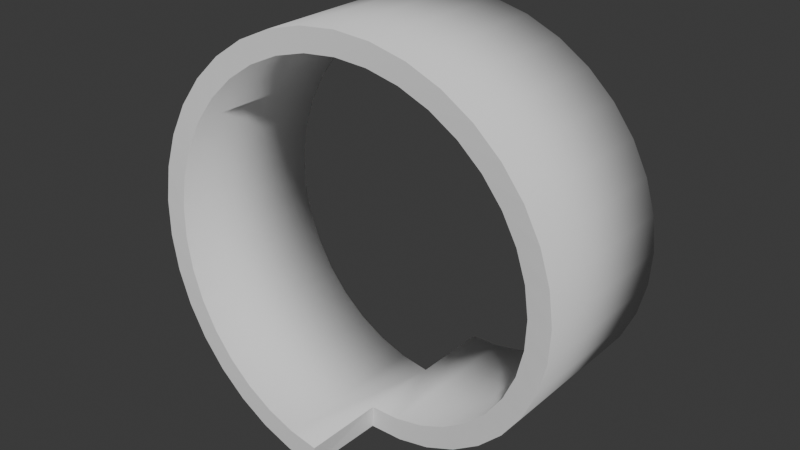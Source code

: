 # Source: spiral.blend  (saved by Blender 4.0.36; exported with 4.5.12 LTS)
import bpy
from mathutils import Matrix  # noqa: F401  (used for matrix-valued properties, if any)

bpy.ops.wm.read_factory_settings(use_empty=True)
scene = bpy.context.scene
scene.name = 'Scene'

# ---- collections
col_collection = bpy.data.collections.new('Collection'); scene.collection.children.link(col_collection)

# ---- world
world_world = bpy.data.worlds.new('World'); scene.world = world_world
world_world.use_nodes = True; world_world.node_tree.nodes.clear()
_N = world_world.node_tree.nodes; _L = world_world.node_tree.links
n0 = _N.new('ShaderNodeOutputWorld'); n0.name = 'World Output'; n0.location = (300, 300)
n1 = _N.new('ShaderNodeBackground'); n1.name = 'Background'; n1.location = (10, 300)
n1.inputs[0].default_value = (0.05088, 0.05088, 0.05088, 1.0)
_L.new(n1.outputs[0], n0.inputs[0])
n0.is_active_output = True
world_world.color = (0.05088, 0.05088, 0.05088)
world_world.use_sun_shadow = False
world_world.sun_shadow_jitter_overblur = 0.0

# ---- meshes
me_plane = bpy.data.meshes.new('Plane')
me_plane.from_pydata([(-0.6946, -2.65, 0.06077), (0.0, -2.7, 0.0), (0.0, -0.9, 0.0), (-1.368, -2.6, 0.2412), (-1.368, 1.0, 0.2412), (-2.0, -2.55, 0.5359), (-2.0, 1.05, 0.5359), (-2.571, -2.5, 0.9358), (-2.571, 1.1, 0.9358), (-3.064, -2.45, 1.429), (-3.464, -2.4, 2.0), (-3.464, 1.2, 2.0), (-3.759, -2.35, 2.632), (-3.759, 1.25, 2.632), (-3.939, -2.3, 3.305), (-4.0, -2.25, 4.0), (-3.939, -2.2, 4.695), (-3.759, -2.15, 5.368), (-3.464, -2.1, 6.0), (-3.064, -2.05, 6.571), (-2.571, -2.0, 7.064), (-2.0, -1.95, 7.464), (-1.368, -1.9, 7.759), (-0.6946, -1.85, 7.939), (-1.431e-06, -1.8, 8.0), (0.6946, -1.75, 7.939), (1.368, -1.7, 7.759), (2.0, -1.65, 7.464), (2.571, -1.6, 7.064), (3.064, -1.55, 6.571), (3.464, -1.5, 6.0), (3.759, -1.45, 5.368), (3.939, -1.4, 4.695), (4.0, -1.35, 4.0), (3.939, -1.3, 3.305), (3.939, 2.3, 3.305), (3.759, -1.25, 2.632), (3.464, -1.2, 2.0), (3.464, 2.4, 2.0), (3.064, -1.15, 1.429), (3.064, 2.45, 1.429), (2.571, -1.1, 0.9358), (2.0, -1.05, 0.5359), (2.0, 2.55, 0.5359), (1.368, -1.0, 0.2412), (1.368, 2.6, 0.2412), (0.6946, -0.95, 0.06077), (3.457e-06, 0.9, 3.632e-06), (-0.6946, 0.95, 0.06077), (-3.064, 1.15, 1.429), (-3.939, 1.3, 3.305), (-4.0, 1.35, 4.0), (-3.939, 1.4, 4.695), (-3.759, 1.45, 5.368), (-3.464, 1.5, 6.0), (-3.064, 1.55, 6.571), (-2.571, 1.6, 7.064), (-2.0, 1.65, 7.464), (-1.368, 1.7, 7.759), (-0.6946, 1.75, 7.939), (-3.636e-06, 1.8, 8.0), (0.6946, 1.85, 7.939), (1.368, 1.9, 7.759), (2.0, 1.95, 7.464), (2.571, 2.0, 7.064), (3.064, 2.05, 6.571), (3.464, 2.1, 6.0), (3.759, 2.15, 5.368), (3.939, 2.2, 4.695), (4.0, 2.25, 4.0), (3.759, 2.35, 2.632), (2.571, 2.5, 0.9358), (0.6946, 2.65, 0.06078), (8.821e-06, 2.7, 5.316e-06), (-0.7795, -2.65, -0.432), (-0.04358, -2.7, -0.4981), (-0.0137, -0.9, -0.4998), (-1.537, -2.6, -0.2293), (-1.541, 1.0, -0.2279), (-2.248, -2.55, 0.1019), (-2.252, 1.05, 0.1039), (-2.891, -2.5, 0.5515), (-2.894, 1.1, 0.5541), (-3.446, -2.45, 1.106), (-3.896, -2.4, 1.748), (-3.898, 1.2, 1.752), (-4.228, -2.35, 2.459), (-4.229, 1.25, 2.463), (-4.431, -2.3, 3.217), (-4.5, -2.25, 3.998), (-4.432, -2.2, 4.779), (-4.229, -2.15, 5.537), (-3.898, -2.1, 6.248), (-3.448, -2.05, 6.891), (-2.894, -2.0, 7.446), (-2.252, -1.95, 7.896), (-1.541, -1.9, 8.228), (-0.7834, -1.85, 8.431), (-0.001995, -1.8, 8.5), (0.7795, -1.75, 8.432), (1.537, -1.7, 8.229), (2.248, -1.65, 7.898), (2.891, -1.6, 7.448), (3.446, -1.55, 6.894), (3.896, -1.5, 6.252), (4.228, -1.45, 5.541), (4.431, -1.4, 4.783), (4.5, -1.35, 4.002), (4.432, -1.3, 3.221), (4.431, 2.3, 3.217), (4.229, -1.25, 2.463), (3.898, -1.2, 1.752), (3.896, 2.4, 1.748), (3.448, -1.15, 1.109), (3.446, 2.45, 1.106), (2.894, -1.1, 0.5541), (2.252, -1.05, 0.1039), (2.248, 2.55, 0.1019), (1.541, -1.0, -0.2279), (1.537, 2.6, -0.2293), (0.7834, -0.95, -0.4313), (0.01371, 0.9, -0.4998), (-0.7834, 0.95, -0.4313), (-3.448, 1.15, 1.109), (-4.432, 1.3, 3.221), (-4.5, 1.35, 4.002), (-4.431, 1.4, 4.783), (-4.228, 1.45, 5.541), (-3.896, 1.5, 6.252), (-3.446, 1.55, 6.894), (-2.891, 1.6, 7.448), (-2.248, 1.65, 7.898), (-1.537, 1.7, 8.229), (-0.7795, 1.75, 8.432), (0.00199, 1.8, 8.5), (0.7834, 1.85, 8.431), (1.541, 1.9, 8.228), (2.252, 1.95, 7.896), (2.894, 2.0, 7.446), (3.448, 2.05, 6.891), (3.898, 2.1, 6.248), (4.229, 2.15, 5.537), (4.432, 2.2, 4.779), (4.5, 2.25, 3.998), (4.228, 2.35, 2.459), (2.891, 2.5, 0.5515), (0.7795, 2.65, -0.432), (0.04359, 2.7, -0.4981)], [], [(48, 0, 1, 2, 47), (3, 0, 48, 4), (5, 3, 4, 6), (7, 5, 6, 8), (9, 7, 8, 49), (10, 9, 49, 11), (12, 10, 11, 13), (14, 12, 13, 50), (15, 14, 50, 51), (16, 15, 51, 52), (17, 16, 52, 53), (18, 17, 53, 54), (19, 18, 54, 55), (20, 19, 55, 56), (21, 20, 56, 57), (22, 21, 57, 58), (23, 22, 58, 59), (24, 23, 59, 60), (25, 24, 60, 61), (26, 25, 61, 62), (27, 26, 62, 63), (28, 27, 63, 64), (29, 28, 64, 65), (30, 29, 65, 66), (31, 30, 66, 67), (32, 31, 67, 68), (33, 32, 68, 69), (34, 33, 69, 35), (36, 34, 35, 70), (37, 36, 70, 38), (39, 37, 38, 40), (41, 39, 40, 71), (42, 41, 71, 43), (44, 42, 43, 45), (46, 44, 45, 72), (2, 46, 72, 73, 47), (122, 121, 76, 75, 74), (77, 78, 122, 74), (79, 80, 78, 77), (81, 82, 80, 79), (83, 123, 82, 81), (84, 85, 123, 83), (86, 87, 85, 84), (88, 124, 87, 86), (89, 125, 124, 88), (90, 126, 125, 89), (91, 127, 126, 90), (92, 128, 127, 91), (93, 129, 128, 92), (94, 130, 129, 93), (95, 131, 130, 94), (96, 132, 131, 95), (97, 133, 132, 96), (98, 134, 133, 97), (99, 135, 134, 98), (100, 136, 135, 99), (101, 137, 136, 100), (102, 138, 137, 101), (103, 139, 138, 102), (104, 140, 139, 103), (105, 141, 140, 104), (106, 142, 141, 105), (107, 143, 142, 106), (108, 109, 143, 107), (110, 144, 109, 108), (111, 112, 144, 110), (113, 114, 112, 111), (115, 145, 114, 113), (116, 117, 145, 115), (118, 119, 117, 116), (120, 146, 119, 118), (76, 121, 147, 146, 120), (1, 0, 74, 75), (2, 1, 75, 76), (0, 3, 77, 74), (3, 5, 79, 77), (6, 4, 78, 80), (5, 7, 81, 79), (8, 6, 80, 82), (7, 9, 83, 81), (9, 10, 84, 83), (10, 12, 86, 84), (13, 11, 85, 87), (12, 14, 88, 86), (14, 15, 89, 88), (15, 16, 90, 89), (16, 17, 91, 90), (17, 18, 92, 91), (18, 19, 93, 92), (19, 20, 94, 93), (20, 21, 95, 94), (21, 22, 96, 95), (22, 23, 97, 96), (23, 24, 98, 97), (24, 25, 99, 98), (25, 26, 100, 99), (26, 27, 101, 100), (27, 28, 102, 101), (28, 29, 103, 102), (29, 30, 104, 103), (30, 31, 105, 104), (31, 32, 106, 105), (32, 33, 107, 106), (33, 34, 108, 107), (34, 36, 110, 108), (36, 37, 111, 110), (37, 39, 113, 111), (40, 38, 112, 114), (39, 41, 115, 113), (41, 42, 116, 115), (42, 44, 118, 116), (45, 43, 117, 119), (44, 46, 120, 118), (52, 51, 125, 126), (53, 52, 126, 127), (55, 54, 128, 129), (58, 57, 131, 132), (64, 63, 137, 138), (68, 67, 141, 142), (4, 48, 122, 78), (49, 8, 82, 123), (11, 49, 123, 85), (50, 13, 87, 124), (51, 50, 124, 125), (54, 53, 127, 128), (56, 55, 129, 130), (57, 56, 130, 131), (59, 58, 132, 133), (60, 59, 133, 134), (61, 60, 134, 135), (62, 61, 135, 136), (63, 62, 136, 137), (65, 64, 138, 139), (66, 65, 139, 140), (67, 66, 140, 141), (69, 68, 142, 143), (35, 69, 143, 109), (70, 35, 109, 144), (38, 70, 144, 112), (71, 40, 114, 145), (43, 71, 145, 117), (72, 45, 119, 146), (46, 2, 76, 120), (48, 47, 121, 122), (47, 73, 147, 121), (73, 72, 146, 147)])
me_plane.polygons.foreach_set('use_smooth', [1, 1, 1, 1, 1, 1, 1, 1, 1, 1, 1, 1, 1, 1, 1, 1, 1, 1, 1, 1, 1, 1, 1, 1, 1, 1, 1, 1, 1, 1, 1, 1, 1, 1, 1, 1, 1, 1, 1, 1, 1, 1, 1, 1, 1, 1, 1, 1, 1, 1, 1, 1, 1, 1, 1, 1, 1, 1, 1, 1, 1, 1, 1, 1, 1, 1, 1, 1, 1, 1, 1, 1, 0, 0, 0, 0, 0, 0, 0, 0, 0, 0, 0, 0, 0, 0, 0, 0, 0, 0, 0, 0, 0, 0, 0, 0, 0, 0, 0, 0, 0, 0, 0, 0, 0, 0, 0, 0, 0, 0, 0, 0, 0, 0, 0, 0, 0, 0, 0, 0, 0, 0, 0, 0, 0, 0, 0, 0, 0, 0, 0, 0, 0, 0, 0, 0, 0, 0, 0, 0, 0, 0, 0, 0, 0, 0])
_uv = me_plane.uv_layers.new(name='UVMap')
_uv.uv.foreach_set('vector', [1.0, 1.0, 1.0, 0.0, 0.0, 0.0, 0.0, 0.0, 0.0, 1.0, 0.0, 0.0, 1.0, 0.0, 1.0, 1.0, 0.0, 1.0, 0.0, 0.0, 1.0, 0.0, 1.0, 1.0, 0.0, 1.0, 0.0, 0.0, 1.0, 0.0, 1.0, 1.0, 0.0, 1.0, 0.0, 0.0, 1.0, 0.0, 1.0, 1.0, 0.0, 1.0, 0.0, 0.0, 1.0, 0.0, 1.0, 1.0, 0.0, 1.0, 0.0, 0.0, 1.0, 0.0, 1.0, 1.0, 0.0, 1.0, 0.0, 0.0, 1.0, 0.0, 1.0, 1.0, 0.0, 1.0, 0.0, 0.0, 1.0, 0.0, 1.0, 1.0, 0.0, 1.0, 0.0, 0.0, 1.0, 0.0, 1.0, 1.0, 0.0, 1.0, 0.0, 0.0, 1.0, 0.0, 1.0, 1.0, 0.0, 1.0, 0.0, 0.0, 1.0, 0.0, 1.0, 1.0, 0.0, 1.0, 0.0, 0.0, 1.0, 0.0, 1.0, 1.0, 0.0, 1.0, 0.0, 0.0, 1.0, 0.0, 1.0, 1.0, 0.0, 1.0, 0.0, 0.0, 1.0, 0.0, 1.0, 1.0, 0.0, 1.0, 0.0, 0.0, 1.0, 0.0, 1.0, 1.0, 0.0, 1.0, 0.0, 0.0, 1.0, 0.0, 1.0, 1.0, 0.0, 1.0, 0.0, 0.0, 1.0, 0.0, 1.0, 1.0, 0.0, 1.0, 0.0, 0.0, 1.0, 0.0, 1.0, 1.0, 0.0, 1.0, 0.0, 0.0, 1.0, 0.0, 1.0, 1.0, 0.0, 1.0, 0.0, 0.0, 1.0, 0.0, 1.0, 1.0, 0.0, 1.0, 0.0, 0.0, 1.0, 0.0, 1.0, 1.0, 0.0, 1.0, 0.0, 0.0, 1.0, 0.0, 1.0, 1.0, 0.0, 1.0, 0.0, 0.0, 1.0, 0.0, 1.0, 1.0, 0.0, 1.0, 0.0, 0.0, 1.0, 0.0, 1.0, 1.0, 0.0, 1.0, 0.0, 0.0, 1.0, 0.0, 1.0, 1.0, 0.0, 1.0, 0.0, 0.0, 1.0, 0.0, 1.0, 1.0, 0.0, 1.0, 0.0, 0.0, 1.0, 0.0, 1.0, 1.0, 0.0, 1.0, 0.0, 0.0, 1.0, 0.0, 1.0, 1.0, 0.0, 1.0, 0.0, 0.0, 1.0, 0.0, 1.0, 1.0, 0.0, 1.0, 0.0, 0.0, 1.0, 0.0, 1.0, 1.0, 0.0, 1.0, 0.0, 0.0, 1.0, 0.0, 1.0, 1.0, 0.0, 1.0, 0.0, 0.0, 1.0, 0.0, 1.0, 1.0, 0.0, 1.0, 0.0, 0.0, 1.0, 0.0, 1.0, 1.0, 0.0, 1.0, 0.0, 0.0, 1.0, 0.0, 1.0, 1.0, 0.0, 1.0, 0.0, 0.0, 0.0, 0.0, 0.0, 1.0, 0.0, 0.0, 0.0, 1.0, 1.0, 1.0, 0.0, 1.0, 0.0, 0.0, 0.0, 0.0, 1.0, 0.0, 0.0, 0.0, 0.0, 1.0, 1.0, 1.0, 1.0, 0.0, 0.0, 0.0, 0.0, 1.0, 1.0, 1.0, 1.0, 0.0, 0.0, 0.0, 0.0, 1.0, 1.0, 1.0, 1.0, 0.0, 0.0, 0.0, 0.0, 1.0, 1.0, 1.0, 1.0, 0.0, 0.0, 0.0, 0.0, 1.0, 1.0, 1.0, 1.0, 0.0, 0.0, 0.0, 0.0, 1.0, 1.0, 1.0, 1.0, 0.0, 0.0, 0.0, 0.0, 1.0, 1.0, 1.0, 1.0, 0.0, 0.0, 0.0, 0.0, 1.0, 1.0, 1.0, 1.0, 0.0, 0.0, 0.0, 0.0, 1.0, 1.0, 1.0, 1.0, 0.0, 0.0, 0.0, 0.0, 1.0, 1.0, 1.0, 1.0, 0.0, 0.0, 0.0, 0.0, 1.0, 1.0, 1.0, 1.0, 0.0, 0.0, 0.0, 0.0, 1.0, 1.0, 1.0, 1.0, 0.0, 0.0, 0.0, 0.0, 1.0, 1.0, 1.0, 1.0, 0.0, 0.0, 0.0, 0.0, 1.0, 1.0, 1.0, 1.0, 0.0, 0.0, 0.0, 0.0, 1.0, 1.0, 1.0, 1.0, 0.0, 0.0, 0.0, 0.0, 1.0, 1.0, 1.0, 1.0, 0.0, 0.0, 0.0, 0.0, 1.0, 1.0, 1.0, 1.0, 0.0, 0.0, 0.0, 0.0, 1.0, 1.0, 1.0, 1.0, 0.0, 0.0, 0.0, 0.0, 1.0, 1.0, 1.0, 1.0, 0.0, 0.0, 0.0, 0.0, 1.0, 1.0, 1.0, 1.0, 0.0, 0.0, 0.0, 0.0, 1.0, 1.0, 1.0, 1.0, 0.0, 0.0, 0.0, 0.0, 1.0, 1.0, 1.0, 1.0, 0.0, 0.0, 0.0, 0.0, 1.0, 1.0, 1.0, 1.0, 0.0, 0.0, 0.0, 0.0, 1.0, 1.0, 1.0, 1.0, 0.0, 0.0, 0.0, 0.0, 1.0, 1.0, 1.0, 1.0, 0.0, 0.0, 0.0, 0.0, 1.0, 1.0, 1.0, 1.0, 0.0, 0.0, 0.0, 0.0, 1.0, 1.0, 1.0, 1.0, 0.0, 0.0, 0.0, 0.0, 1.0, 1.0, 1.0, 1.0, 0.0, 0.0, 0.0, 0.0, 1.0, 1.0, 1.0, 1.0, 0.0, 0.0, 0.0, 0.0, 1.0, 1.0, 1.0, 1.0, 0.0, 0.0, 0.0, 0.0, 1.0, 1.0, 1.0, 1.0, 0.0, 0.0, 0.0, 0.0, 1.0, 1.0, 1.0, 1.0, 0.0, 0.0, 0.0, 0.0, 1.0, 1.0, 1.0, 1.0, 0.0, 0.0, 0.0, 0.0, 1.0, 1.0, 1.0, 1.0, 0.0, 0.0, 0.0, 0.0, 1.0, 0.0, 0.0, 0.0, 1.0, 0.0, 0.0, 0.0, 0.0, 1.0, 0.0, 1.0, 0.0, 0.0, 0.0, 0.0, 0.0, 0.0, 0.0, 0.0, 0.0, 0.0, 0.0, 1.0, 0.0, 0.0, 0.0, 0.0, 0.0, 1.0, 0.0, 1.0, 0.0, 0.0, 0.0, 0.0, 0.0, 1.0, 0.0, 0.0, 1.0, 1.0, 1.0, 1.0, 1.0, 0.0, 1.0, 1.0, 0.0, 0.0, 0.0, 0.0, 0.0, 1.0, 0.0, 0.0, 1.0, 1.0, 1.0, 1.0, 1.0, 0.0, 1.0, 1.0, 0.0, 0.0, 0.0, 0.0, 0.0, 1.0, 0.0, 1.0, 0.0, 0.0, 0.0, 0.0, 0.0, 1.0, 0.0, 1.0, 0.0, 0.0, 0.0, 0.0, 0.0, 1.0, 0.0, 0.0, 1.0, 1.0, 1.0, 1.0, 1.0, 0.0, 1.0, 1.0, 0.0, 0.0, 0.0, 0.0, 0.0, 1.0, 0.0, 1.0, 0.0, 0.0, 0.0, 0.0, 0.0, 1.0, 0.0, 1.0, 0.0, 0.0, 0.0, 0.0, 0.0, 1.0, 0.0, 1.0, 0.0, 0.0, 0.0, 0.0, 0.0, 1.0, 0.0, 1.0, 0.0, 0.0, 0.0, 0.0, 0.0, 1.0, 0.0, 1.0, 0.0, 0.0, 0.0, 0.0, 0.0, 1.0, 0.0, 1.0, 0.0, 0.0, 0.0, 0.0, 0.0, 1.0, 0.0, 1.0, 0.0, 0.0, 0.0, 0.0, 0.0, 1.0, 0.0, 1.0, 0.0, 0.0, 0.0, 0.0, 0.0, 1.0, 0.0, 1.0, 0.0, 0.0, 0.0, 0.0, 0.0, 1.0, 0.0, 1.0, 0.0, 0.0, 0.0, 0.0, 0.0, 1.0, 0.0, 1.0, 0.0, 0.0, 0.0, 0.0, 0.0, 1.0, 0.0, 1.0, 0.0, 0.0, 0.0, 0.0, 0.0, 1.0, 0.0, 1.0, 0.0, 0.0, 0.0, 0.0, 0.0, 1.0, 0.0, 1.0, 0.0, 0.0, 0.0, 0.0, 0.0, 1.0, 0.0, 1.0, 0.0, 0.0, 0.0, 0.0, 0.0, 1.0, 0.0, 1.0, 0.0, 0.0, 0.0, 0.0, 0.0, 1.0, 0.0, 1.0, 0.0, 0.0, 0.0, 0.0, 0.0, 1.0, 0.0, 1.0, 0.0, 0.0, 0.0, 0.0, 0.0, 1.0, 0.0, 1.0, 0.0, 0.0, 0.0, 0.0, 0.0, 1.0, 0.0, 1.0, 0.0, 0.0, 0.0, 0.0, 0.0, 1.0, 0.0, 1.0, 0.0, 0.0, 0.0, 0.0, 0.0, 1.0, 0.0, 1.0, 0.0, 0.0, 0.0, 0.0, 0.0, 1.0, 0.0, 1.0, 0.0, 0.0, 0.0, 0.0, 0.0, 1.0, 0.0, 0.0, 1.0, 1.0, 1.0, 1.0, 1.0, 0.0, 1.0, 1.0, 0.0, 0.0, 0.0, 0.0, 0.0, 1.0, 0.0, 1.0, 0.0, 0.0, 0.0, 0.0, 0.0, 1.0, 0.0, 1.0, 0.0, 0.0, 0.0, 0.0, 0.0, 1.0, 0.0, 0.0, 1.0, 1.0, 1.0, 1.0, 1.0, 0.0, 1.0, 1.0, 0.0, 0.0, 0.0, 0.0, 0.0, 1.0, 0.0, 0.0, 1.0, 1.0, 1.0, 1.0, 1.0, 0.0, 1.0, 0.0, 1.0, 1.0, 1.0, 1.0, 1.0, 0.0, 1.0, 0.0, 1.0, 1.0, 1.0, 1.0, 1.0, 0.0, 1.0, 0.0, 1.0, 1.0, 1.0, 1.0, 1.0, 0.0, 1.0, 0.0, 1.0, 1.0, 1.0, 1.0, 1.0, 0.0, 1.0, 0.0, 1.0, 1.0, 1.0, 1.0, 1.0, 0.0, 1.0, 0.0, 1.0, 1.0, 1.0, 1.0, 1.0, 0.0, 1.0, 0.0, 1.0, 1.0, 1.0, 1.0, 1.0, 0.0, 1.0, 0.0, 1.0, 1.0, 1.0, 1.0, 1.0, 0.0, 1.0, 0.0, 1.0, 1.0, 1.0, 1.0, 1.0, 0.0, 1.0, 0.0, 1.0, 1.0, 1.0, 1.0, 1.0, 0.0, 1.0, 0.0, 1.0, 1.0, 1.0, 1.0, 1.0, 0.0, 1.0, 0.0, 1.0, 1.0, 1.0, 1.0, 1.0, 0.0, 1.0, 0.0, 1.0, 1.0, 1.0, 1.0, 1.0, 0.0, 1.0, 0.0, 1.0, 1.0, 1.0, 1.0, 1.0, 0.0, 1.0, 0.0, 1.0, 1.0, 1.0, 1.0, 1.0, 0.0, 1.0, 0.0, 1.0, 1.0, 1.0, 1.0, 1.0, 0.0, 1.0, 0.0, 1.0, 1.0, 1.0, 1.0, 1.0, 0.0, 1.0, 0.0, 1.0, 1.0, 1.0, 1.0, 1.0, 0.0, 1.0, 0.0, 1.0, 1.0, 1.0, 1.0, 1.0, 0.0, 1.0, 0.0, 1.0, 1.0, 1.0, 1.0, 1.0, 0.0, 1.0, 0.0, 1.0, 1.0, 1.0, 1.0, 1.0, 0.0, 1.0, 0.0, 1.0, 1.0, 1.0, 1.0, 1.0, 0.0, 1.0, 0.0, 1.0, 1.0, 1.0, 1.0, 1.0, 0.0, 1.0, 0.0, 1.0, 1.0, 1.0, 1.0, 1.0, 0.0, 1.0, 0.0, 1.0, 1.0, 1.0, 1.0, 1.0, 0.0, 1.0, 0.0, 1.0, 1.0, 1.0, 1.0, 1.0, 0.0, 1.0, 0.0, 1.0, 1.0, 1.0, 1.0, 1.0, 0.0, 1.0, 0.0, 1.0, 1.0, 1.0, 1.0, 1.0, 0.0, 1.0, 0.0, 0.0, 0.0, 0.0, 0.0, 0.0, 0.0, 0.0, 1.0, 1.0, 0.0, 1.0, 0.0, 1.0, 1.0, 1.0, 0.0, 1.0, 0.0, 0.0, 0.0, 0.0, 0.0, 1.0, 0.0, 0.0, 0.0, 1.0, 0.0, 1.0, 0.0, 0.0])
me_plane.update()

# ---- objects
ob_spiral_col = bpy.data.objects.new('Spiral-col', me_plane)
ob_empty_noimp = bpy.data.objects.new('Empty-noimp', None)

# ---- transforms, parenting, visibility, modifiers, constraints
ob_spiral_col.location = (0.0, 0.0, 0.0)
ob_empty_noimp.location = (-0.6946, 0.05, 0.06077)
ob_empty_noimp.rotation_euler = (5.192e-10, 0.1745, -1.162e-08)
ob_empty_noimp.empty_display_type = 'ARROWS'

# ---- collection membership
col_collection.objects.link(ob_spiral_col)
col_collection.objects.link(ob_empty_noimp)

# ---- scene / render settings (as saved in the file)
scene.frame_start = 1; scene.frame_end = 250; scene.frame_set(1)
scene.render.engine = 'BLENDER_EEVEE_NEXT'
scene.cycles.sampling_pattern = 'TABULATED_SOBOL'
bpy.context.view_layer.update()

# ---- added for rendering (the .blend has no active camera and no usable light): camera, sun
cam_auto = bpy.data.cameras.new('AutoCamera')
cam_auto.lens = 50.0
cam_auto.sensor_width = 36.0
cam_auto.clip_end = 1000.0
ob_auto_camera = bpy.data.objects.new('AutoCamera', cam_auto)
scene.collection.objects.link(ob_auto_camera)
ob_auto_camera.location = (12.7921, -15.3505, 14.2338)
ob_auto_camera.rotation_euler = (1.09748, -7.21219e-08, 0.694738)
scene.camera = ob_auto_camera
light_auto_sun = bpy.data.lights.new('AutoSun', 'SUN')
light_auto_sun.energy = 3.0
light_auto_sun.angle = 0.0523599
ob_auto_sun = bpy.data.objects.new('AutoSun', light_auto_sun)
scene.collection.objects.link(ob_auto_sun)
ob_auto_sun.rotation_euler = (0.872665, 0.174533, 0.523599)
bpy.context.view_layer.update()
